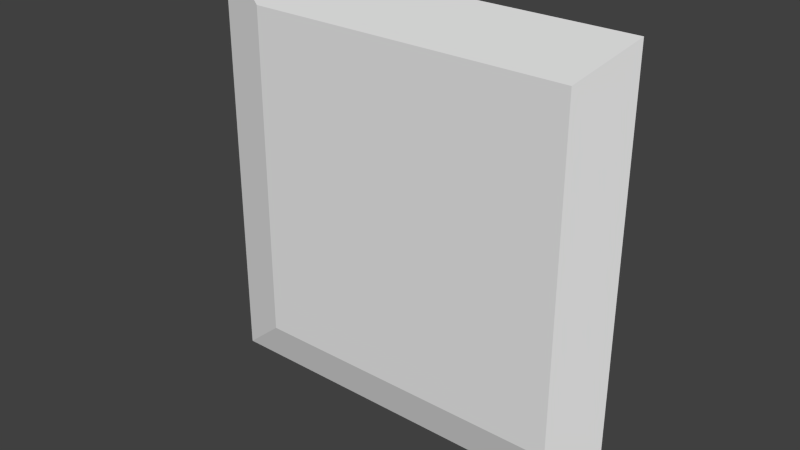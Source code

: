 # Source: eng2_2d.blend  (saved by Blender 2.65.0; exported with 4.5.12 LTS)
import bpy
from mathutils import Matrix  # noqa: F401  (used for matrix-valued properties, if any)

bpy.ops.wm.read_factory_settings(use_empty=True)
scene = bpy.context.scene
scene.name = 'Scene'

# ---- collections
col_collection_7 = bpy.data.collections.new('Collection 7'); scene.collection.children.link(col_collection_7)

# ---- materials (node trees are filled in below, after node groups)
mat_eng2_2d = bpy.data.materials.new('eng2_2d')
mat_eng2_2d.alpha_threshold = 0.0
mat_eng2_2d.use_transparent_shadow = False
mat_eng2_2d.roughness = 0.5
mat_eng2_2d.specular_intensity = 0.0
mat_eng2_2d.line_color = (0.0, 0.0, 0.0, 1.0)

# ---- material node trees

# ---- world
world_world = bpy.data.worlds.new('World'); scene.world = world_world
world_world.color = (0.05088, 0.05088, 0.05088)
world_world.use_sun_shadow = False
world_world.sun_shadow_jitter_overblur = 0.0
world_world.cycles.sampling_method = 'MANUAL'
world_world.cycles.sample_map_resolution = 256

# ---- meshes
me_eng2_2d_png = bpy.data.meshes.new('eng2_2d.png')
me_eng2_2d_png.from_pydata([(-1.28, -1.1e-07, 1.192e-07), (1.28, -1.1e-07, 1.192e-07), (1.28, 1.1e-07, 2.56), (-1.28, 1.1e-07, 2.56), (-0.9632, -1.1e-07, 1.192e-07), (1.002, -1.1e-07, 1.192e-07), (1.002, 1.1e-07, 2.56), (-0.9632, 1.1e-07, 2.56), (-1.28, -3.667e-08, 0.2661), (-1.28, 3.667e-08, 2.301), (1.28, -3.667e-08, 0.2661), (1.28, 3.667e-08, 2.301), (-0.9632, -0.08, 0.2661), (-0.9632, -0.08, 2.301), (1.002, -0.08, 0.2661), (1.002, -0.08, 2.301)], [], [(15, 11, 2), (13, 7, 3), (13, 15, 6, 7), (1, 10, 14), (14, 10, 11, 15), (0, 4, 12), (8, 12, 13, 9), (4, 5, 14, 12), (12, 14, 15, 13), (6, 15, 2), (5, 1, 14), (8, 0, 12), (9, 13, 3)])
_uv = me_eng2_2d_png.uv_layers.new(name='UVMap')
_uv.uv.foreach_set('vector', [0.8913, 0.8988, 1.0, 0.8988, 1.0, 1.0, 0.1237, 0.8988, 0.1237, 1.0, 0.0, 1.0, 0.1237, 0.8988, 0.8913, 0.8988, 0.8913, 1.0, 0.1237, 1.0, 1.0, 0.0, 1.0, 0.1039, 0.8913, 0.1039, 0.8913, 0.1039, 1.0, 0.1039, 1.0, 0.8988, 0.8913, 0.8988, 0.0, 0.0, 0.1237, 0.0, 0.1237, 0.1039, 0.0, 0.1039, 0.1237, 0.1039, 0.1237, 0.8988, 0.0, 0.8988, 0.1237, 0.0, 0.8913, 0.0, 0.8913, 0.1039, 0.1237, 0.1039, 0.1237, 0.1039, 0.8913, 0.1039, 0.8913, 0.8988, 0.1237, 0.8988, 0.8913, 1.0, 0.8913, 0.8988, 1.0, 1.0, 0.8913, 0.0, 1.0, 0.0, 0.8913, 0.1039, 0.0, 0.1039, 0.0, 0.0, 0.1237, 0.1039, 0.0, 0.8988, 0.1237, 0.8988, 0.0, 1.0])
me_eng2_2d_png.materials.append(mat_eng2_2d)
me_eng2_2d_png.use_remesh_preserve_volume = False
me_eng2_2d_png.use_remesh_preserve_attributes = False
me_eng2_2d_png.use_mirror_vertex_groups = False
me_eng2_2d_png.auto_texspace = False
me_eng2_2d_png.update()

# ---- objects
ob_eng2_2d_mesh = bpy.data.objects.new('eng2_2d_mesh', me_eng2_2d_png)

# ---- transforms, parenting, visibility, modifiers, constraints
ob_eng2_2d_mesh.location = (0.0, 0.0, 0.0)
ob_eng2_2d_mesh.show_texture_space = True
ob_eng2_2d_mesh.lineart.crease_threshold = 0.0

# ---- collection membership
col_collection_7.objects.link(ob_eng2_2d_mesh)

# ---- scene / render settings (as saved in the file)
scene.frame_start = 1; scene.frame_end = 2; scene.frame_set(1)
scene.render.engine = 'BLENDER_EEVEE_NEXT'
scene.render.image_settings.color_mode = 'RGB'
scene.render.image_settings.compression = 90
scene.render.resolution_percentage = 50
scene.render.dither_intensity = 0.0
scene.render.bake_margin = 2
scene.render.bake_bias = 0.0
scene.cycles.use_denoising = False
scene.cycles.samples = 10
scene.cycles.sampling_pattern = 'TABULATED_SOBOL'
scene.cycles.light_sampling_threshold = 0.0
scene.cycles.use_adaptive_sampling = False
scene.cycles.use_light_tree = False
scene.cycles.blur_glossy = 0.0
scene.cycles.volume_bounces = 1
scene.cycles.pixel_filter_type = 'GAUSSIAN'
scene.cycles.sample_clamp_indirect = 0.0
scene.view_settings.view_transform = 'Standard'
bpy.context.view_layer.update()

# ---- added for rendering (the .blend has no active camera and no usable light): camera, sun
cam_auto = bpy.data.cameras.new('AutoCamera')
cam_auto.lens = 50.0
cam_auto.sensor_width = 36.0
cam_auto.clip_end = 1000.0
ob_auto_camera = bpy.data.objects.new('AutoCamera', cam_auto)
scene.collection.objects.link(ob_auto_camera)
ob_auto_camera.location = (3.35049, -4.06059, 3.96039)
ob_auto_camera.rotation_euler = (1.09748, -7.21219e-08, 0.694738)
scene.camera = ob_auto_camera
light_auto_sun = bpy.data.lights.new('AutoSun', 'SUN')
light_auto_sun.energy = 3.0
light_auto_sun.angle = 0.0523599
ob_auto_sun = bpy.data.objects.new('AutoSun', light_auto_sun)
scene.collection.objects.link(ob_auto_sun)
ob_auto_sun.rotation_euler = (0.872665, 0.174533, 0.523599)
bpy.context.view_layer.update()
